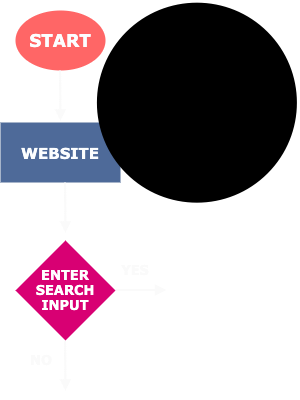

The diagram above was exported from draw.io. Its source (the exported page's mxGraphModel, read from the mxfile embedded in the PNG):
<mxGraphModel dx="340" dy="252" grid="1" gridSize="10" guides="1" tooltips="1" connect="1" arrows="1" fold="1" page="1" pageScale="1" pageWidth="850" pageHeight="1100" math="0" shadow="0">
  <root>
    <mxCell id="0" />
    <mxCell id="1" parent="0" />
    <mxCell id="2" value="&lt;font data-font-src=&quot;https://fonts.googleapis.com/css?family=Work+Sans&quot; color=&quot;#fcfeff&quot; size=&quot;1&quot;&gt;&lt;span style=&quot;font-size: 17px&quot;&gt;START&lt;/span&gt;&lt;/font&gt;" style="ellipse;whiteSpace=wrap;html=1;fillColor=#FF6666;fontFamily=Verdana;fontStyle=1;strokeColor=none;horizontal=1;" parent="1" vertex="1">
      <mxGeometry x="30" y="20" width="90" height="60" as="geometry" />
    </mxCell>
    <mxCell id="4" value="&lt;span&gt;&lt;font style=&quot;font-size: 15px&quot; color=&quot;#fcfeff&quot;&gt;WEBSITE&lt;/font&gt;&lt;/span&gt;" style="rounded=0;whiteSpace=wrap;html=1;fontFamily=Verdana;fontColor=#ffffff;strokeColor=none;fillColor=#4E6A99;fontStyle=1" parent="1" vertex="1">
      <mxGeometry x="15" y="132" width="120" height="60" as="geometry" />
    </mxCell>
    <mxCell id="5" value="" style="endArrow=block;html=1;fontFamily=Verdana;strokeColor=#FAFAFA;jumpSize=10;strokeWidth=2;endFill=1;" parent="1" edge="1">
      <mxGeometry width="50" height="50" relative="1" as="geometry">
        <mxPoint x="74.5" y="80" as="sourcePoint" />
        <mxPoint x="75" y="130" as="targetPoint" />
      </mxGeometry>
    </mxCell>
    <mxCell id="6" value="" style="endArrow=block;html=1;fontFamily=Verdana;strokeColor=#FAFAFA;jumpSize=10;strokeWidth=2;endFill=1;" parent="1" edge="1">
      <mxGeometry width="50" height="50" relative="1" as="geometry">
        <mxPoint x="79.5" y="192" as="sourcePoint" />
        <mxPoint x="80" y="242" as="targetPoint" />
      </mxGeometry>
    </mxCell>
    <mxCell id="7" value="&lt;b style=&quot;font-size: 13px;&quot;&gt;&lt;font color=&quot;#ffffff&quot; style=&quot;line-height: 40%; font-size: 13px;&quot;&gt;ENTER SEARCH INPUT&lt;/font&gt;&lt;/b&gt;" style="rhombus;whiteSpace=wrap;html=1;fillColor=#d80073;fontFamily=Verdana;fontColor=#ffffff;strokeColor=none;spacing=0;fontSize=13;" parent="1" vertex="1">
      <mxGeometry x="30" y="250" width="100" height="100" as="geometry" />
    </mxCell>
    <mxCell id="9" value="" style="endArrow=block;html=1;fontFamily=Verdana;strokeColor=#FAFAFA;jumpSize=10;strokeWidth=2;endFill=1;" parent="1" edge="1">
      <mxGeometry width="50" height="50" relative="1" as="geometry">
        <mxPoint x="79.5" y="350" as="sourcePoint" />
        <mxPoint x="80" y="400" as="targetPoint" />
      </mxGeometry>
    </mxCell>
    <mxCell id="10" value="" style="endArrow=block;html=1;fontFamily=Verdana;strokeColor=#FAFAFA;jumpSize=10;strokeWidth=2;endFill=1;" parent="1" edge="1">
      <mxGeometry width="50" height="50" relative="1" as="geometry">
        <mxPoint x="130" y="299.5" as="sourcePoint" />
        <mxPoint x="180.5" y="299.5" as="targetPoint" />
      </mxGeometry>
    </mxCell>
    <mxCell id="11" value="&lt;font color=&quot;#fafafa&quot;&gt;NO&lt;/font&gt;" style="text;html=1;strokeColor=none;fillColor=none;align=center;verticalAlign=middle;whiteSpace=wrap;rounded=0;fontFamily=Verdana;fontSize=13;fontStyle=1" parent="1" vertex="1">
      <mxGeometry x="36" y="360" width="40" height="20" as="geometry" />
    </mxCell>
    <mxCell id="12" value="&lt;font color=&quot;#fafafa&quot;&gt;YES&lt;/font&gt;" style="text;html=1;strokeColor=none;fillColor=none;align=center;verticalAlign=middle;whiteSpace=wrap;rounded=0;fontFamily=Verdana;fontSize=13;fontStyle=1" parent="1" vertex="1">
      <mxGeometry x="130" y="270" width="40" height="20" as="geometry" />
    </mxCell>
    <mxCell id="13" value="" style="shape=image;verticalLabelPosition=bottom;labelBackgroundColor=#ffffff;verticalAlign=top;aspect=fixed;imageAspect=0;image=data:image/png,(base64 omitted: 4920 chars);" vertex="1" parent="1">
      <mxGeometry x="110" y="10" width="204" height="204" as="geometry" />
    </mxCell>
  </root>
</mxGraphModel>